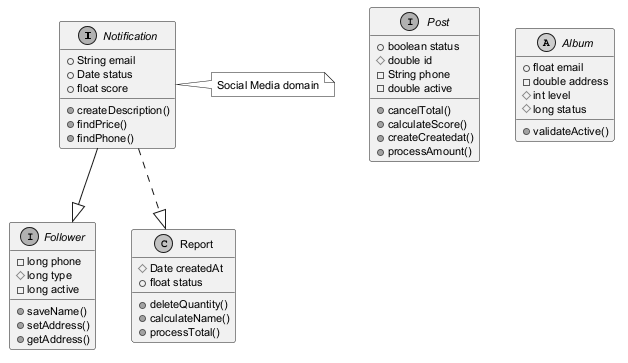

The diagram above was rendered by PlantUML. Its source (embedded in the PNG):
@startuml
skinparam monochrome true
skinparam defaultFontSize 11
interface Notification {
  +String email
  +Date status
  +float score
  +createDescription()
  +findPrice()
  +findPhone()
}
interface Post {
  +boolean status
  #double id
  -String phone
  -double active
  +cancelTotal()
  +calculateScore()
  +createCreatedat()
  +processAmount()
}
interface Follower {
  -long phone
  #long type
  -long active
  +saveName()
  +setAddress()
  +getAddress()
}
abstract class Album {
  +float email
  -double address
  #int level
  #long status
  +validateActive()
}
class Report {
  #Date createdAt
  +float status
  +deleteQuantity()
  +calculateName()
  +processTotal()
}
Notification ..|> Report
Notification --|> Follower
note right of Notification : Social Media domain
@enduml